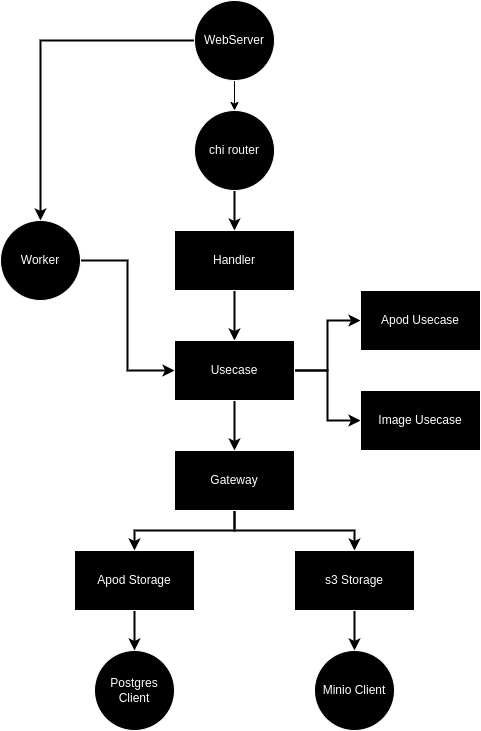

The diagram above was exported from draw.io. Its source (the exported page's mxGraphModel, read from the mxfile embedded in the PNG):
<mxGraphModel dx="1567" dy="2045" grid="0" gridSize="10" guides="1" tooltips="1" connect="1" arrows="1" fold="1" page="1" pageScale="1" pageWidth="827" pageHeight="1169" background="#143324" math="0" shadow="0">
  <root>
    <mxCell id="WIyWlLk6GJQsqaUBKTNV-0" />
    <mxCell id="WIyWlLk6GJQsqaUBKTNV-1" parent="WIyWlLk6GJQsqaUBKTNV-0" />
    <mxCell id="4bMwj3wx-7zq2J7nl80W-7" value="" style="edgeStyle=orthogonalEdgeStyle;rounded=0;orthogonalLoop=1;jettySize=auto;html=1;strokeColor=#FFFFFF;strokeWidth=2;" edge="1" parent="WIyWlLk6GJQsqaUBKTNV-1" source="4bMwj3wx-7zq2J7nl80W-0" target="4bMwj3wx-7zq2J7nl80W-1">
      <mxGeometry relative="1" as="geometry" />
    </mxCell>
    <mxCell id="4bMwj3wx-7zq2J7nl80W-0" value="Handler" style="rounded=0;whiteSpace=wrap;html=1;" vertex="1" parent="WIyWlLk6GJQsqaUBKTNV-1">
      <mxGeometry x="354" y="40" width="120" height="60" as="geometry" />
    </mxCell>
    <mxCell id="4bMwj3wx-7zq2J7nl80W-13" value="" style="edgeStyle=orthogonalEdgeStyle;rounded=0;orthogonalLoop=1;jettySize=auto;html=1;strokeColor=#FFFFFF;strokeWidth=2;" edge="1" parent="WIyWlLk6GJQsqaUBKTNV-1" source="4bMwj3wx-7zq2J7nl80W-1" target="4bMwj3wx-7zq2J7nl80W-8">
      <mxGeometry relative="1" as="geometry" />
    </mxCell>
    <mxCell id="4bMwj3wx-7zq2J7nl80W-37" style="edgeStyle=orthogonalEdgeStyle;rounded=0;orthogonalLoop=1;jettySize=auto;html=1;entryX=0;entryY=0.5;entryDx=0;entryDy=0;strokeColor=#FFFFFF;strokeWidth=2;" edge="1" parent="WIyWlLk6GJQsqaUBKTNV-1" source="4bMwj3wx-7zq2J7nl80W-1" target="4bMwj3wx-7zq2J7nl80W-35">
      <mxGeometry relative="1" as="geometry" />
    </mxCell>
    <mxCell id="4bMwj3wx-7zq2J7nl80W-38" style="edgeStyle=orthogonalEdgeStyle;rounded=0;orthogonalLoop=1;jettySize=auto;html=1;entryX=0;entryY=0.5;entryDx=0;entryDy=0;strokeColor=#FFFFFF;strokeWidth=2;" edge="1" parent="WIyWlLk6GJQsqaUBKTNV-1" source="4bMwj3wx-7zq2J7nl80W-1" target="4bMwj3wx-7zq2J7nl80W-36">
      <mxGeometry relative="1" as="geometry" />
    </mxCell>
    <mxCell id="4bMwj3wx-7zq2J7nl80W-1" value="Usecase" style="rounded=0;whiteSpace=wrap;html=1;" vertex="1" parent="WIyWlLk6GJQsqaUBKTNV-1">
      <mxGeometry x="354" y="150" width="120" height="60" as="geometry" />
    </mxCell>
    <mxCell id="4bMwj3wx-7zq2J7nl80W-5" value="" style="edgeStyle=orthogonalEdgeStyle;rounded=0;orthogonalLoop=1;jettySize=auto;html=1;strokeColor=#FFFFFF;" edge="1" parent="WIyWlLk6GJQsqaUBKTNV-1" source="4bMwj3wx-7zq2J7nl80W-3" target="4bMwj3wx-7zq2J7nl80W-4">
      <mxGeometry relative="1" as="geometry" />
    </mxCell>
    <mxCell id="4bMwj3wx-7zq2J7nl80W-25" style="edgeStyle=orthogonalEdgeStyle;rounded=0;orthogonalLoop=1;jettySize=auto;html=1;entryX=0.5;entryY=0;entryDx=0;entryDy=0;strokeColor=#FFFFFF;strokeWidth=2;" edge="1" parent="WIyWlLk6GJQsqaUBKTNV-1" source="4bMwj3wx-7zq2J7nl80W-3" target="4bMwj3wx-7zq2J7nl80W-12">
      <mxGeometry relative="1" as="geometry">
        <Array as="points">
          <mxPoint x="220" y="-150" />
        </Array>
      </mxGeometry>
    </mxCell>
    <mxCell id="4bMwj3wx-7zq2J7nl80W-3" value="WebServer" style="ellipse;whiteSpace=wrap;html=1;aspect=fixed;" vertex="1" parent="WIyWlLk6GJQsqaUBKTNV-1">
      <mxGeometry x="374" y="-190" width="80" height="80" as="geometry" />
    </mxCell>
    <mxCell id="4bMwj3wx-7zq2J7nl80W-6" value="" style="edgeStyle=orthogonalEdgeStyle;rounded=0;orthogonalLoop=1;jettySize=auto;html=1;strokeColor=#FFFFFF;strokeWidth=2;" edge="1" parent="WIyWlLk6GJQsqaUBKTNV-1" source="4bMwj3wx-7zq2J7nl80W-4" target="4bMwj3wx-7zq2J7nl80W-0">
      <mxGeometry relative="1" as="geometry" />
    </mxCell>
    <mxCell id="4bMwj3wx-7zq2J7nl80W-4" value="chi router" style="ellipse;whiteSpace=wrap;html=1;aspect=fixed;" vertex="1" parent="WIyWlLk6GJQsqaUBKTNV-1">
      <mxGeometry x="374" y="-80" width="80" height="80" as="geometry" />
    </mxCell>
    <mxCell id="4bMwj3wx-7zq2J7nl80W-31" style="edgeStyle=orthogonalEdgeStyle;rounded=0;orthogonalLoop=1;jettySize=auto;html=1;entryX=0.5;entryY=0;entryDx=0;entryDy=0;strokeColor=#FFFFFF;strokeWidth=2;" edge="1" parent="WIyWlLk6GJQsqaUBKTNV-1" source="4bMwj3wx-7zq2J7nl80W-8" target="4bMwj3wx-7zq2J7nl80W-20">
      <mxGeometry relative="1" as="geometry" />
    </mxCell>
    <mxCell id="4bMwj3wx-7zq2J7nl80W-32" style="edgeStyle=orthogonalEdgeStyle;rounded=0;orthogonalLoop=1;jettySize=auto;html=1;strokeColor=#FFFFFF;strokeWidth=2;" edge="1" parent="WIyWlLk6GJQsqaUBKTNV-1" source="4bMwj3wx-7zq2J7nl80W-8" target="4bMwj3wx-7zq2J7nl80W-21">
      <mxGeometry relative="1" as="geometry" />
    </mxCell>
    <mxCell id="4bMwj3wx-7zq2J7nl80W-8" value="Gateway" style="rounded=0;whiteSpace=wrap;html=1;" vertex="1" parent="WIyWlLk6GJQsqaUBKTNV-1">
      <mxGeometry x="354" y="260" width="120" height="60" as="geometry" />
    </mxCell>
    <mxCell id="4bMwj3wx-7zq2J7nl80W-10" value="Postgres Client" style="ellipse;whiteSpace=wrap;html=1;aspect=fixed;" vertex="1" parent="WIyWlLk6GJQsqaUBKTNV-1">
      <mxGeometry x="274" y="460" width="80" height="80" as="geometry" />
    </mxCell>
    <mxCell id="4bMwj3wx-7zq2J7nl80W-11" value="Minio Client" style="ellipse;whiteSpace=wrap;html=1;aspect=fixed;" vertex="1" parent="WIyWlLk6GJQsqaUBKTNV-1">
      <mxGeometry x="494" y="460" width="80" height="80" as="geometry" />
    </mxCell>
    <mxCell id="4bMwj3wx-7zq2J7nl80W-29" style="edgeStyle=orthogonalEdgeStyle;rounded=0;orthogonalLoop=1;jettySize=auto;html=1;entryX=0;entryY=0.5;entryDx=0;entryDy=0;strokeColor=#FFFFFF;strokeWidth=2;" edge="1" parent="WIyWlLk6GJQsqaUBKTNV-1" source="4bMwj3wx-7zq2J7nl80W-12" target="4bMwj3wx-7zq2J7nl80W-1">
      <mxGeometry relative="1" as="geometry" />
    </mxCell>
    <mxCell id="4bMwj3wx-7zq2J7nl80W-12" value="Worker" style="ellipse;whiteSpace=wrap;html=1;aspect=fixed;" vertex="1" parent="WIyWlLk6GJQsqaUBKTNV-1">
      <mxGeometry x="180" y="30" width="80" height="80" as="geometry" />
    </mxCell>
    <mxCell id="4bMwj3wx-7zq2J7nl80W-33" value="" style="edgeStyle=orthogonalEdgeStyle;rounded=0;orthogonalLoop=1;jettySize=auto;html=1;strokeColor=#FFFFFF;strokeWidth=2;" edge="1" parent="WIyWlLk6GJQsqaUBKTNV-1" source="4bMwj3wx-7zq2J7nl80W-20" target="4bMwj3wx-7zq2J7nl80W-10">
      <mxGeometry relative="1" as="geometry" />
    </mxCell>
    <mxCell id="4bMwj3wx-7zq2J7nl80W-20" value="Apod Storage" style="rounded=0;whiteSpace=wrap;html=1;" vertex="1" parent="WIyWlLk6GJQsqaUBKTNV-1">
      <mxGeometry x="254" y="360" width="120" height="60" as="geometry" />
    </mxCell>
    <mxCell id="4bMwj3wx-7zq2J7nl80W-34" value="" style="edgeStyle=orthogonalEdgeStyle;rounded=0;orthogonalLoop=1;jettySize=auto;html=1;strokeColor=#FFFFFF;strokeWidth=2;" edge="1" parent="WIyWlLk6GJQsqaUBKTNV-1" source="4bMwj3wx-7zq2J7nl80W-21" target="4bMwj3wx-7zq2J7nl80W-11">
      <mxGeometry relative="1" as="geometry" />
    </mxCell>
    <mxCell id="4bMwj3wx-7zq2J7nl80W-21" value="s3 Storage" style="rounded=0;whiteSpace=wrap;html=1;" vertex="1" parent="WIyWlLk6GJQsqaUBKTNV-1">
      <mxGeometry x="474" y="360" width="120" height="60" as="geometry" />
    </mxCell>
    <mxCell id="4bMwj3wx-7zq2J7nl80W-35" value="Apod Usecase" style="rounded=0;whiteSpace=wrap;html=1;" vertex="1" parent="WIyWlLk6GJQsqaUBKTNV-1">
      <mxGeometry x="540" y="100" width="120" height="60" as="geometry" />
    </mxCell>
    <mxCell id="4bMwj3wx-7zq2J7nl80W-36" value="Image Usecase" style="rounded=0;whiteSpace=wrap;html=1;" vertex="1" parent="WIyWlLk6GJQsqaUBKTNV-1">
      <mxGeometry x="540" y="200" width="120" height="60" as="geometry" />
    </mxCell>
  </root>
</mxGraphModel>